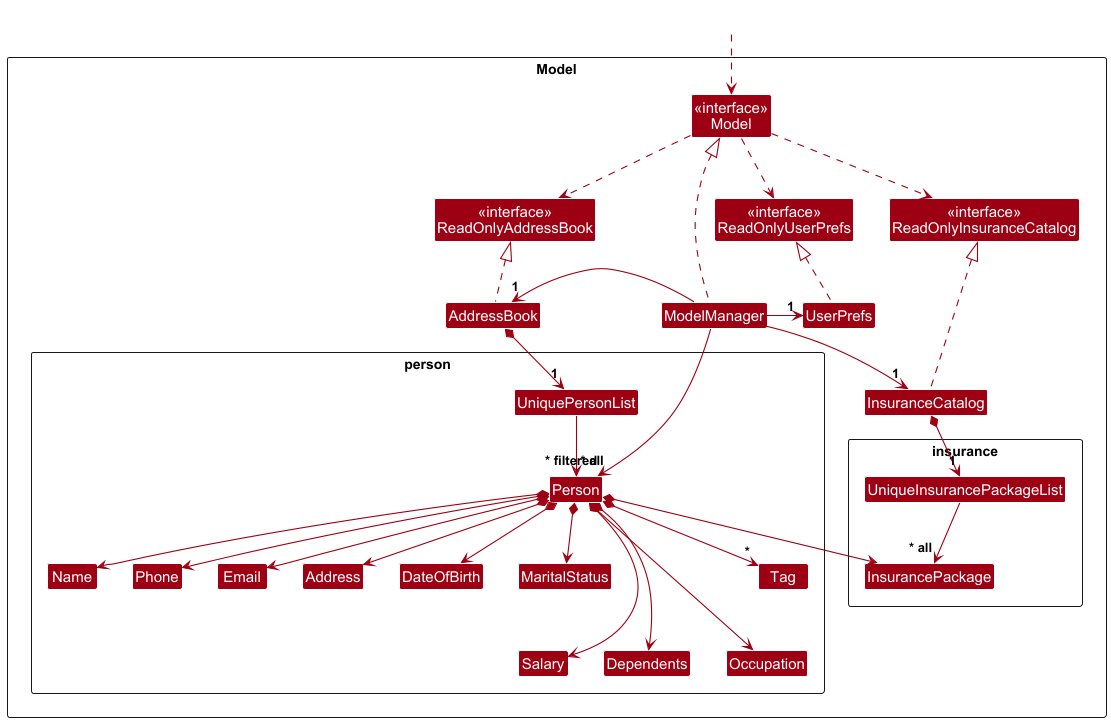

The diagram above was rendered by PlantUML. Its source (embedded in the PNG):
@startuml
!include style.puml
skinparam arrowThickness 1.1
skinparam arrowColor MODEL_COLOR
skinparam classBackgroundColor MODEL_COLOR

package Model as ModelPackage <<Rectangle>> {
Class "<<interface>>\nReadOnlyAddressBook" as ReadOnlyAddressBook
Class "<<interface>>\nReadOnlyUserPrefs" as ReadOnlyUserPrefs
Class "<<interface>>\nModel" as Model
Class "<<interface>>\nReadOnlyInsuranceCatalog" as ReadOnlyInsuranceCatalog
Class AddressBook
Class ModelManager
Class UserPrefs
Class InsuranceCatalog

package insurance <<Rectangle>> {
Class InsurancePackage
Class UniqueInsurancePackageList
}

package person <<Rectangle>> {
Class UniquePersonList
Class Person
Class Address
Class Email
Class Name
Class Phone
Class Salary
Class DateOfBirth
Class MaritalStatus
Class Dependents
Class Occupation
Class Tag
}

Class I #FFFFFF
}

Class HiddenOutside #FFFFFF
HiddenOutside ..> Model

AddressBook .up.|> ReadOnlyAddressBook

ModelManager .up.|> Model
Model ..> ReadOnlyUserPrefs
Model ..> ReadOnlyAddressBook
Model ..> ReadOnlyInsuranceCatalog

ModelManager -left-> "1" AddressBook
ModelManager -right-> "1" UserPrefs
UserPrefs .up.|> ReadOnlyUserPrefs

AddressBook *--> "1" UniquePersonList
UniquePersonList --> "~* all" Person

ModelManager -down-> "1" InsuranceCatalog
InsuranceCatalog .up.|> ReadOnlyInsuranceCatalog
InsuranceCatalog *--> "1" UniqueInsurancePackageList
UniqueInsurancePackageList --> "~* all" InsurancePackage

Person *--> Name
Person *--> Phone
Person *--> Email
Person *--> Address
Person *--> Salary
Person *--> DateOfBirth
Person *--> MaritalStatus
Person *--> Dependents
Person *--> Occupation
Person *--> InsurancePackage
Person *--> "*" Tag

Person -[hidden]up--> I
UniquePersonList -[hidden]right-> I

Name -[hidden]right-> Phone
Phone -[hidden]right-> Email
Email -[hidden]right-> Address
Address -[hidden]right-> DateOfBirth
DateOfBirth -[hidden]right-> MaritalStatus

Name -[hidden]down- Salary
Salary -[hidden]right-> Dependents
Dependents -[hidden]right-> Occupation
Occupation -[hidden]right-> InsurancePackage
InsurancePackage -[hidden]right-> Tag

UserPrefs -[hidden]down- InsuranceCatalog
AddressBook -[hidden]down- Person

ModelManager --> "~* filtered" Person
@enduml